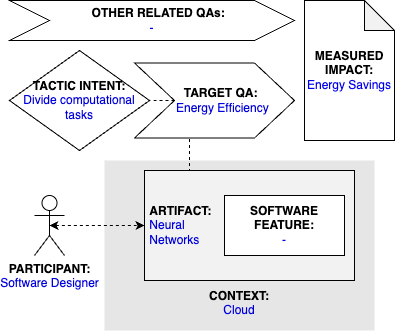

The diagram above was exported from draw.io. Its source (the exported page's mxGraphModel, read from the mxfile embedded in the PNG):
<mxGraphModel dx="1541" dy="897" grid="1" gridSize="10" guides="1" tooltips="1" connect="1" arrows="1" fold="1" page="1" pageScale="1" pageWidth="827" pageHeight="1169" math="0" shadow="0">
  <root>
    <mxCell id="0" />
    <mxCell id="1" parent="0" />
    <mxCell id="qT-0_r0VVRt_dCbUm55m-2" value="&lt;b&gt;PARTICIPANT:&lt;/b&gt;&lt;br&gt;&lt;font color=&quot;#0000de&quot;&gt;Software Designer&lt;/font&gt;" style="shape=umlActor;verticalLabelPosition=bottom;verticalAlign=top;html=1;outlineConnect=0;" parent="1" vertex="1">
      <mxGeometry x="185" y="225" width="30" height="60" as="geometry" />
    </mxCell>
    <mxCell id="qT-0_r0VVRt_dCbUm55m-3" value="&lt;br&gt;&lt;br&gt;&lt;br&gt;&lt;br&gt;&lt;br&gt;&lt;br&gt;&lt;br&gt;&lt;br&gt;&lt;b&gt;&lt;font color=&quot;#000000&quot;&gt;CONTEXT:&lt;/font&gt;&lt;/b&gt;&lt;br&gt;Cloud" style="rounded=0;whiteSpace=wrap;html=1;fontColor=#0000DE;fillColor=#E6E6E6;strokeColor=none;" parent="1" vertex="1">
      <mxGeometry x="255" y="190" width="270" height="170" as="geometry" />
    </mxCell>
    <mxCell id="0PLh7_-vrQbvHsDU2Hkp-3" style="edgeStyle=orthogonalEdgeStyle;rounded=0;orthogonalLoop=1;jettySize=auto;html=1;exitX=0.25;exitY=0;exitDx=0;exitDy=0;entryX=0.344;entryY=0.988;entryDx=0;entryDy=0;entryPerimeter=0;endArrow=none;endFill=0;dashed=1;" parent="1" source="qT-0_r0VVRt_dCbUm55m-4" target="qT-0_r0VVRt_dCbUm55m-9" edge="1">
      <mxGeometry relative="1" as="geometry" />
    </mxCell>
    <mxCell id="qT-0_r0VVRt_dCbUm55m-4" value="&lt;b&gt;&lt;font color=&quot;#000000&quot;&gt;&amp;nbsp;ARTIFACT:&lt;/font&gt;&lt;/b&gt;&lt;br&gt;&amp;nbsp;Neural&amp;nbsp;&lt;br&gt;&amp;nbsp;Networks" style="rounded=0;whiteSpace=wrap;html=1;fontColor=#0000DE;fillColor=#F2F2F2;align=left;" parent="1" vertex="1">
      <mxGeometry x="295" y="200" width="210" height="110" as="geometry" />
    </mxCell>
    <mxCell id="qT-0_r0VVRt_dCbUm55m-5" style="edgeStyle=orthogonalEdgeStyle;rounded=0;orthogonalLoop=1;jettySize=auto;html=1;exitX=0.5;exitY=0.5;exitDx=0;exitDy=0;exitPerimeter=0;entryX=0;entryY=0.5;entryDx=0;entryDy=0;fontColor=#0000DE;startArrow=classic;startFill=1;dashed=1;" parent="1" source="qT-0_r0VVRt_dCbUm55m-2" target="qT-0_r0VVRt_dCbUm55m-4" edge="1">
      <mxGeometry relative="1" as="geometry" />
    </mxCell>
    <mxCell id="qT-0_r0VVRt_dCbUm55m-7" value="&lt;b&gt;SOFTWARE&lt;br&gt;FEATURE:&lt;br&gt;&lt;/b&gt;&lt;font color=&quot;#0000ed&quot;&gt;-&lt;/font&gt;" style="rounded=0;whiteSpace=wrap;html=1;fontColor=#000000;fillColor=#FFFFFF;" parent="1" vertex="1">
      <mxGeometry x="375" y="225" width="120" height="60" as="geometry" />
    </mxCell>
    <mxCell id="qT-0_r0VVRt_dCbUm55m-8" value="&lt;b&gt;&lt;font color=&quot;#000000&quot;&gt;TACTIC INTENT:&lt;/font&gt;&lt;/b&gt;&lt;br&gt;&lt;div&gt;Divide computational tasks&lt;/div&gt;" style="rhombus;whiteSpace=wrap;html=1;fontColor=#0000DE;fillColor=#FFFFFF;" parent="1" vertex="1">
      <mxGeometry x="160" y="80" width="140" height="100" as="geometry" />
    </mxCell>
    <mxCell id="0PLh7_-vrQbvHsDU2Hkp-4" style="edgeStyle=orthogonalEdgeStyle;rounded=0;orthogonalLoop=1;jettySize=auto;html=1;exitX=0;exitY=0.5;exitDx=0;exitDy=0;entryX=1;entryY=0.5;entryDx=0;entryDy=0;dashed=1;endArrow=none;endFill=0;" parent="1" source="qT-0_r0VVRt_dCbUm55m-9" target="qT-0_r0VVRt_dCbUm55m-8" edge="1">
      <mxGeometry relative="1" as="geometry" />
    </mxCell>
    <mxCell id="qT-0_r0VVRt_dCbUm55m-9" value="&lt;b&gt;&amp;nbsp; &amp;nbsp; TARGET QA:&lt;/b&gt;&lt;br&gt;&lt;font color=&quot;#0000de&quot;&gt;&amp;nbsp; &amp;nbsp; &amp;nbsp;Energy Efficiency&lt;/font&gt;" style="shape=step;perimeter=stepPerimeter;whiteSpace=wrap;html=1;fixedSize=1;fontColor=#000000;fillColor=#FFFFFF;size=40;" parent="1" vertex="1">
      <mxGeometry x="285" y="92.5" width="160" height="75" as="geometry" />
    </mxCell>
    <mxCell id="0PLh7_-vrQbvHsDU2Hkp-1" value="&lt;b&gt;&amp;nbsp; &amp;nbsp; OTHER RELATED QAs:&lt;/b&gt;&lt;br&gt;&lt;font color=&quot;#0000ed&quot;&gt;-&lt;/font&gt;" style="shape=step;perimeter=stepPerimeter;whiteSpace=wrap;html=1;fixedSize=1;fontColor=#000000;fillColor=#FFFFFF;size=40;" parent="1" vertex="1">
      <mxGeometry x="160" y="30" width="285" height="40" as="geometry" />
    </mxCell>
    <mxCell id="0PLh7_-vrQbvHsDU2Hkp-2" value="&lt;b&gt;MEASURED&lt;/b&gt;&lt;br&gt;&lt;b&gt;IMPACT:&lt;/b&gt;&lt;br&gt;&lt;font color=&quot;#0000ed&quot;&gt;Energy Savings&lt;/font&gt;" style="shape=note;whiteSpace=wrap;html=1;backgroundOutline=1;darkOpacity=0.05;" parent="1" vertex="1">
      <mxGeometry x="455" y="30" width="90" height="140" as="geometry" />
    </mxCell>
  </root>
</mxGraphModel>